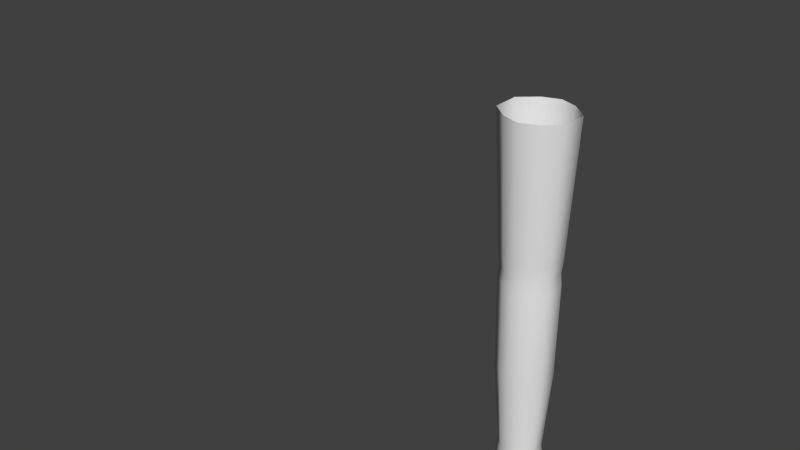 # Source: hand_rig.blend  (saved by Blender 2.62.0; exported with 4.5.12 LTS)
import bpy
from mathutils import Matrix  # noqa: F401  (used for matrix-valued properties, if any)

bpy.ops.wm.read_factory_settings(use_empty=True)
scene = bpy.context.scene
scene.name = 'Scene'

# ---- collections
col_collection_1 = bpy.data.collections.new('Collection 1'); scene.collection.children.link(col_collection_1)

# ---- materials (node trees are filled in below, after node groups)
mat_material = bpy.data.materials.new('Material')
mat_material.alpha_threshold = 0.0
mat_material.use_transparent_shadow = False
mat_material.roughness = 0.5
mat_material.line_color = (0.0, 0.0, 0.0, 1.0)

# ---- material node trees

# ---- world
world_world = bpy.data.worlds.new('World'); scene.world = world_world
world_world.color = (0.05088, 0.05088, 0.05088)
world_world.use_sun_shadow = False
world_world.sun_shadow_jitter_overblur = 0.0
world_world.cycles.sampling_method = 'MANUAL'
world_world.cycles.sample_map_resolution = 256

# ---- meshes
me_cube = bpy.data.meshes.new('Cube')
me_cube.from_pydata([(5.839, 0.2195, -13.74), (5.839, -0.1606, -13.74), (3.628, -0.1559, -14.26), (3.628, 0.1928, -14.26), (5.59, 0.2648, -11.8), (5.59, -0.2764, -11.8), (4.026, -0.1987, -11.8), (4.026, 0.3129, -11.8), (4.901, -0.2369, -14.47), (4.882, 0.2533, -14.35), (4.808, -0.4812, -11.8), (4.808, 0.5575, -11.8), (5.77, -0.2381, -12.94), (5.77, 0.2481, -12.94), (3.576, -0.1956, -13.19), (3.576, 0.1043, -13.19), (4.807, -0.2749, -13.01), (4.809, 0.4814, -13.06), (5.463, -0.2369, -14.23), (4.256, -0.2369, -14.47), (5.412, 0.2533, -14.11), (4.261, 0.2533, -14.35), (5.199, -0.4812, -11.8), (4.417, -0.4812, -11.8), (5.199, 0.5575, -11.8), (4.417, 0.5575, -11.8), (5.794, -0.2163, -13.29), (5.673, -0.2498, -12.3), (5.794, 0.2262, -13.29), (5.673, 0.2598, -12.3), (3.708, -0.1838, -13.73), (3.204, -0.3439, -12.66), (3.708, 0.2382, -13.73), (3.204, 0.1333, -12.66), (4.802, -0.4023, -12.48), (5.277, -0.3301, -12.88), (4.823, -0.2577, -13.83), (4.247, -0.3301, -13.28), (4.823, 0.4021, -13.83), (5.286, 0.4489, -12.99), (4.802, 0.5609, -12.48), (4.161, 0.4489, -13.16), (5.253, -0.4023, -12.39), (5.327, -0.2577, -13.63), (4.107, -0.5127, -12.53), (4.256, -0.2577, -13.88), (5.327, 0.4021, -13.63), (5.253, 0.5117, -12.39), (4.256, 0.4021, -13.88), (3.939, 0.5112, -12.48), (4.52, 0.5415, -11.4), (5.209, 0.5415, -11.4), (4.52, -0.4616, -11.4), (5.209, -0.4616, -11.4), (4.864, 0.6305, -11.4), (4.864, -0.4851, -11.4), (4.175, 0.2755, -11.4), (4.175, -0.2755, -11.4), (5.553, -0.2755, -11.4), (5.553, 0.2755, -11.4), (5.513, 0.2594, -11.08), (5.513, -0.2594, -11.08), (4.216, -0.2594, -11.08), (4.216, 0.2594, -11.08), (4.864, -0.5055, -11.08), (4.864, 0.6301, -11.08), (5.188, -0.4455, -11.08), (4.54, -0.4455, -11.08), (5.188, 0.5701, -11.08), (4.54, 0.5701, -11.08), (4.442, 0.6842, -8.37), (5.287, 0.6842, -8.37), (4.442, -0.7079, -8.37), (5.287, -0.7079, -8.37), (4.864, 0.8327, -8.37), (4.864, -0.8564, -8.37), (4.019, 0.3384, -8.37), (4.019, -0.3377, -8.37), (5.709, -0.3377, -8.37), (5.709, 0.3384, -8.37), (5.529, 0.1782, -14.25), (5.529, -0.1603, -14.25), (5.899, -0.1603, -13.83), (5.899, 0.1782, -13.83), (6.106, 0.1755, -14.28), (6.106, -0.1569, -14.22), (5.766, -0.2067, -14.47), (5.766, 0.1256, -14.54), (5.812, 0.1139, -14.6), (5.812, -0.2184, -14.53), (6.153, -0.1686, -14.28), (6.153, 0.1638, -14.34), (6.391, 0.008492, -14.81), (6.391, -0.2255, -14.72), (6.082, -0.3004, -14.9), (6.082, -0.06636, -14.99), (6.117, -0.08672, -15.05), (6.117, -0.3207, -14.95), (6.426, -0.2459, -14.77), (6.426, -0.01187, -14.86), (6.62, -0.1567, -15.17), (6.62, -0.3592, -15.09), (6.331, -0.4293, -15.26), (6.331, -0.2268, -15.35), (6.429, -0.2985, -15.38), (6.429, -0.4086, -15.34), (6.627, -0.3607, -15.22), (6.627, -0.2505, -15.26), (6.562, -0.354, -15.35), (5.429, 0.1429, -14.32), (5.429, -0.1714, -14.32), (4.936, 0.1429, -14.49), (4.936, -0.1714, -14.49), (5.105, -0.2296, -15.19), (5.105, 0.02758, -15.26), (5.573, -0.1961, -15.06), (5.573, 0.06106, -15.13), (5.592, 0.03627, -15.23), (5.592, -0.2209, -15.16), (5.131, 0.002788, -15.35), (5.131, -0.2544, -15.28), (5.269, -0.4594, -15.78), (5.269, -0.2564, -15.87), (5.7, -0.4183, -15.69), (5.7, -0.2154, -15.78), (5.721, -0.2564, -15.87), (5.721, -0.4594, -15.78), (5.295, -0.3, -15.97), (5.295, -0.503, -15.88), (5.391, -0.644, -16.2), (5.391, -0.4411, -16.29), (5.788, -0.6059, -16.11), (5.788, -0.4029, -16.2), (5.796, -0.5054, -16.29), (5.785, -0.6484, -16.23), (5.456, -0.5401, -16.37), (5.468, -0.6809, -16.3), (5.66, -0.5954, -16.4), (4.318, 0.1903, -14.53), (4.318, -0.1857, -14.53), (4.86, 0.1903, -14.51), (4.86, -0.1857, -14.51), (4.878, -0.2285, -15.33), (4.878, 0.07854, -15.38), (4.379, -0.231, -15.35), (4.379, 0.07601, -15.4), (4.381, 0.06135, -15.49), (4.381, -0.2457, -15.44), (4.881, 0.06388, -15.47), (4.881, -0.2432, -15.42), (4.894, -0.4192, -16.07), (4.894, -0.1724, -16.17), (4.431, -0.4339, -16.1), (4.431, -0.1872, -16.2), (4.438, -0.2198, -16.28), (4.438, -0.4666, -16.18), (4.901, -0.2051, -16.25), (4.901, -0.4519, -16.15), (4.917, -0.5678, -16.55), (4.917, -0.4087, -16.62), (4.52, -0.5781, -16.58), (4.52, -0.419, -16.64), (4.572, -0.5072, -16.72), (4.572, -0.6068, -16.68), (4.903, -0.5016, -16.7), (4.903, -0.6012, -16.66), (4.747, -0.5693, -16.78), (4.155, 0.183, -14.53), (4.155, -0.124, -14.53), (3.601, 0.183, -14.34), (3.601, -0.124, -14.34), (3.428, -0.1715, -14.83), (3.428, 0.1328, -14.87), (3.893, -0.192, -14.98), (3.893, 0.1123, -15.02), (3.862, 0.09976, -15.12), (3.862, -0.2045, -15.08), (3.396, 0.1202, -14.96), (3.396, -0.184, -14.92), (3.266, -0.2776, -15.49), (3.266, -0.003724, -15.58), (3.669, -0.3083, -15.58), (3.669, -0.03438, -15.67), (3.654, -0.05444, -15.74), (3.654, -0.3283, -15.65), (3.25, -0.02378, -15.64), (3.25, -0.2977, -15.55), (3.191, -0.4262, -15.9), (3.191, -0.1902, -15.98), (3.56, -0.4535, -15.99), (3.56, -0.2175, -16.06), (3.484, -0.255, -16.12), (3.484, -0.4578, -16.06), (3.214, -0.234, -16.06), (3.214, -0.4368, -15.99), (3.331, -0.3832, -16.16), (3.094, 0.1209, -12.76), (3.094, -0.3492, -12.76), (3.469, 0.08757, -13.18), (3.411, -0.2165, -13.11), (3.224, -0.3216, -13.24), (3.281, -0.07561, -13.34), (2.913, -0.3202, -12.95), (2.913, 0.05796, -13.01), (2.69, 0.004664, -13.34), (2.69, -0.362, -13.23), (3.058, -0.1674, -13.65), (3.0, -0.4061, -13.52), (2.933, -0.4269, -13.59), (2.991, -0.1882, -13.71), (2.623, -0.3827, -13.29), (2.623, -0.01608, -13.41), (2.351, -0.1424, -13.69), (2.351, -0.4361, -13.6), (2.742, -0.2514, -13.93), (2.684, -0.4759, -13.81), (2.487, -0.475, -13.91), (2.545, -0.2849, -14.02), (2.257, -0.4149, -13.74), (2.257, -0.2418, -13.8), (2.281, -0.3115, -13.93), (4.552, -0.2369, -14.21), (4.551, 0.3581, -14.22), (4.589, 0.2383, -14.52), (4.589, -0.2284, -14.52), (4.628, -0.2719, -15.33), (4.628, 0.1246, -15.4), (4.631, 0.1099, -15.49), (4.631, -0.2865, -15.42), (4.663, -0.466, -16.07), (4.663, -0.1354, -16.2), (4.67, -0.1681, -16.28), (4.67, -0.4987, -16.15), (4.719, -0.6124, -16.55), (4.719, -0.3695, -16.65), (4.738, -0.46, -16.73), (4.738, -0.604, -16.67), (5.124, -0.2369, -14.15), (5.126, 0.3581, -14.15), (5.183, 0.2317, -14.4), (5.183, -0.2218, -14.4), (5.339, -0.2615, -15.11), (5.339, 0.13, -15.22), (5.361, 0.1053, -15.31), (5.361, -0.2862, -15.2), (5.484, -0.4849, -15.71), (5.484, -0.1547, -15.86), (5.508, -0.1971, -15.96), (5.508, -0.5272, -15.81), (5.59, -0.671, -16.13), (5.59, -0.3408, -16.28), (5.626, -0.4416, -16.36), (5.626, -0.6646, -16.26), (3.943, -0.2369, -14.17), (3.938, 0.3566, -14.17), (3.878, 0.2476, -14.43), (3.878, -0.2377, -14.43), (3.66, -0.2692, -14.89), (3.66, 0.1922, -14.96), (3.629, 0.1797, -15.05), (3.629, -0.2818, -14.99), (3.467, -0.382, -15.51), (3.467, 0.04787, -15.65), (3.452, 0.02781, -15.71), (3.452, -0.402, -15.57), (3.375, -0.4399, -15.95), (3.375, -0.2039, -16.02), (3.349, -0.2279, -16.1), (3.349, -0.4639, -16.02), (5.585, -0.2151, -13.84), (5.586, 0.3566, -13.83), (5.714, 0.2019, -14.04), (5.714, -0.1919, -14.04), (5.936, -0.2128, -14.34), (5.936, 0.1737, -14.42), (5.983, 0.162, -14.48), (5.983, -0.2245, -14.4), (6.236, -0.2922, -14.8), (6.236, -0.007036, -14.91), (6.272, -0.0274, -14.96), (6.272, -0.3126, -14.85), (6.475, -0.4235, -15.17), (6.475, -0.1699, -15.27), (6.528, -0.2745, -15.32), (6.528, -0.3847, -15.28), (3.346, -0.3662, -12.92), (3.346, 0.29, -12.92), (3.292, 0.2412, -12.98), (3.256, -0.3662, -12.95), (3.072, -0.3883, -13.09), (3.072, 0.1119, -13.17), (2.849, 0.03732, -13.5), (2.849, -0.4476, -13.35), (2.782, -0.4683, -13.42), (2.782, 0.01658, -13.57), (2.521, -0.09575, -13.82), (2.521, -0.5128, -13.69), (2.376, -0.4893, -13.81), (2.376, -0.1844, -13.91), (4.026, 0.05706, -11.8), (3.154, -0.1053, -12.61), (3.044, -0.1141, -12.71), (2.863, -0.123, -12.93), (2.64, -0.164, -13.23), (2.573, -0.1848, -13.3), (2.301, -0.2746, -13.6), (2.207, -0.3137, -13.72), (5.747, 0.3538, -5.266), (5.747, -0.3525, -5.266), (3.981, -0.3525, -5.266), (3.981, 0.3538, -5.266), (4.864, -0.8943, -5.266), (4.864, 0.8702, -5.266), (5.306, -0.7391, -5.266), (4.423, -0.7391, -5.266), (5.306, 0.715, -5.266), (4.423, 0.715, -5.266), (4.439, 0.6877, -4.867), (5.289, 0.6877, -4.867), (4.439, -0.7115, -4.867), (5.289, -0.7115, -4.867), (4.864, 0.8371, -4.867), (4.864, -0.8608, -4.867), (4.015, 0.3401, -4.867), (4.015, -0.3394, -4.867), (5.714, -0.3394, -4.867), (5.714, 0.3401, -4.867), (5.759, 0.3588, -4.433), (5.759, -0.3573, -4.433), (3.969, -0.3573, -4.433), (3.969, 0.3588, -4.433), (4.864, -0.9068, -4.433), (4.864, 0.8825, -4.433), (5.312, -0.7494, -4.433), (4.417, -0.7494, -4.433), (5.312, 0.7251, -4.433), (4.417, 0.7251, -4.433), (4.309, 0.9004, -0.009363), (5.419, 0.9004, -0.009363), (4.309, -0.9271, -0.009363), (5.419, -0.9271, -0.009363), (4.864, 1.095, -0.009363), (4.864, -1.122, -0.009363), (3.755, 0.4464, -0.009363), (3.755, -0.4412, -0.009363), (5.974, -0.4412, -0.009363), (5.974, 0.4464, -0.009363)], [], [(0, 28, 26, 1), (28, 13, 12, 26), (13, 29, 27, 12), (29, 4, 5, 27), (27, 5, 22, 42), (12, 27, 42, 35), (42, 22, 10, 34), (35, 42, 34, 16), (26, 12, 35, 43), (43, 35, 16, 36), (34, 10, 23, 44), (16, 34, 44, 37), (44, 23, 6, 31), (36, 16, 37, 45), (45, 37, 14, 30), (2, 30, 32, 3), (30, 14, 15, 32), (13, 28, 46, 39), (39, 46, 38, 17), (29, 13, 39, 47), (4, 29, 47, 24), (47, 39, 17, 40), (24, 47, 40, 11), (17, 38, 48, 41), (41, 48, 32, 15), (40, 17, 41, 49), (11, 40, 49, 25), (25, 49, 33, 7), (25, 7, 56, 50), (11, 25, 50, 54), (4, 24, 51, 59), (24, 11, 54, 51), (6, 23, 52, 57), (23, 10, 55, 52), (22, 5, 58, 53), (10, 22, 53, 55), (5, 4, 59, 58), (58, 59, 60, 61), (56, 57, 62, 63), (55, 53, 66, 64), (53, 58, 61, 66), (52, 55, 64, 67), (57, 52, 67, 62), (51, 54, 65, 68), (59, 51, 68, 60), (54, 50, 69, 65), (50, 56, 63, 69), (69, 63, 76, 70), (65, 69, 70, 74), (60, 68, 71, 79), (68, 65, 74, 71), (62, 67, 72, 77), (67, 64, 75, 72), (66, 61, 78, 73), (64, 66, 73, 75), (63, 62, 77, 76), (61, 60, 79, 78), (18, 20, 80, 81), (0, 1, 82, 83), (83, 82, 85, 84), (81, 80, 87, 86), (86, 87, 88, 89), (84, 85, 90, 91), (91, 90, 93, 92), (89, 88, 95, 94), (94, 95, 96, 97), (92, 93, 98, 99), (99, 98, 101, 100), (97, 96, 103, 102), (102, 103, 104, 105), (100, 101, 106, 107), (107, 106, 108), (105, 104, 108), (20, 18, 110, 109), (8, 9, 111, 112), (112, 111, 114, 113), (109, 110, 115, 116), (116, 115, 118, 117), (113, 114, 119, 120), (120, 119, 122, 121), (117, 118, 123, 124), (124, 123, 126, 125), (121, 122, 127, 128), (128, 127, 130, 129), (125, 126, 131, 132), (132, 131, 134, 133), (129, 130, 135, 136), (136, 135, 137), (133, 134, 137), (19, 21, 138, 139), (9, 8, 141, 140), (140, 141, 142, 143), (139, 138, 145, 144), (144, 145, 146, 147), (143, 142, 149, 148), (148, 149, 150, 151), (147, 146, 153, 152), (152, 153, 154, 155), (151, 150, 157, 156), (156, 157, 158, 159), (155, 154, 161, 160), (160, 161, 162, 163), (159, 158, 165, 164), (164, 165, 166), (163, 162, 166), (21, 19, 168, 167), (2, 3, 169, 170), (170, 169, 172, 171), (167, 168, 173, 174), (174, 173, 176, 175), (171, 172, 177, 178), (178, 177, 180, 179), (175, 176, 181, 182), (182, 181, 184, 183), (179, 180, 185, 186), (186, 185, 188, 187), (183, 184, 189, 190), (190, 189, 192, 191), (187, 188, 193, 194), (194, 193, 195), (191, 192, 195), (15, 14, 199, 198), (198, 199, 200, 201), (201, 200, 207, 206), (206, 207, 208, 209), (209, 208, 215, 214), (214, 215, 216, 217), (217, 216, 220), (221, 36, 45), (19, 221, 45), (221, 8, 36), (222, 48, 38), (9, 222, 38), (222, 21, 48), (21, 222, 223, 138), (222, 9, 140, 223), (8, 221, 224, 141), (221, 19, 139, 224), (141, 224, 225, 142), (224, 139, 144, 225), (138, 223, 226, 145), (223, 140, 143, 226), (145, 226, 227, 146), (226, 143, 148, 227), (142, 225, 228, 149), (225, 144, 147, 228), (149, 228, 229, 150), (228, 147, 152, 229), (146, 227, 230, 153), (227, 148, 151, 230), (153, 230, 231, 154), (230, 151, 156, 231), (150, 229, 232, 157), (229, 152, 155, 232), (157, 232, 233, 158), (232, 155, 160, 233), (154, 231, 234, 161), (231, 156, 159, 234), (161, 234, 235, 162), (234, 159, 164, 235), (158, 233, 236, 165), (233, 160, 163, 236), (165, 236, 166), (236, 163, 166), (162, 235, 166), (235, 164, 166), (237, 43, 36), (8, 237, 36), (237, 18, 43), (238, 38, 46), (20, 238, 46), (238, 9, 38), (9, 238, 239, 111), (238, 20, 109, 239), (18, 237, 240, 110), (237, 8, 112, 240), (110, 240, 241, 115), (240, 112, 113, 241), (111, 239, 242, 114), (239, 109, 116, 242), (114, 242, 243, 119), (242, 116, 117, 243), (115, 241, 244, 118), (241, 113, 120, 244), (118, 244, 245, 123), (244, 120, 121, 245), (119, 243, 246, 122), (243, 117, 124, 246), (122, 246, 247, 127), (246, 124, 125, 247), (123, 245, 248, 126), (245, 121, 128, 248), (126, 248, 249, 131), (248, 128, 129, 249), (127, 247, 250, 130), (247, 125, 132, 250), (130, 250, 251, 135), (250, 132, 133, 251), (131, 249, 252, 134), (249, 129, 136, 252), (134, 252, 137), (252, 136, 137), (135, 251, 137), (251, 133, 137), (253, 45, 30), (2, 253, 30), (253, 19, 45), (254, 32, 48), (21, 254, 48), (254, 3, 32), (3, 254, 255, 169), (254, 21, 167, 255), (19, 253, 256, 168), (253, 2, 170, 256), (168, 256, 257, 173), (256, 170, 171, 257), (169, 255, 258, 172), (255, 167, 174, 258), (172, 258, 259, 177), (258, 174, 175, 259), (173, 257, 260, 176), (257, 171, 178, 260), (176, 260, 261, 181), (260, 178, 179, 261), (177, 259, 262, 180), (259, 175, 182, 262), (180, 262, 263, 185), (262, 182, 183, 263), (181, 261, 264, 184), (261, 179, 186, 264), (184, 264, 265, 189), (264, 186, 187, 265), (185, 263, 266, 188), (263, 183, 190, 266), (188, 266, 267, 193), (266, 190, 191, 267), (189, 265, 268, 192), (265, 187, 194, 268), (192, 268, 195), (268, 194, 195), (193, 267, 195), (267, 191, 195), (269, 26, 43), (18, 269, 43), (269, 1, 26), (270, 46, 28), (0, 270, 28), (270, 20, 46), (20, 270, 271, 80), (270, 0, 83, 271), (1, 269, 272, 82), (269, 18, 81, 272), (82, 272, 273, 85), (272, 81, 86, 273), (80, 271, 274, 87), (271, 83, 84, 274), (87, 274, 275, 88), (274, 84, 91, 275), (85, 273, 276, 90), (273, 86, 89, 276), (90, 276, 277, 93), (276, 89, 94, 277), (88, 275, 278, 95), (275, 91, 92, 278), (95, 278, 279, 96), (278, 92, 99, 279), (93, 277, 280, 98), (277, 94, 97, 280), (98, 280, 281, 101), (280, 97, 102, 281), (96, 279, 282, 103), (279, 99, 100, 282), (103, 282, 283, 104), (282, 100, 107, 283), (101, 281, 284, 106), (281, 102, 105, 284), (106, 284, 108), (284, 105, 108), (104, 283, 108), (283, 107, 108), (285, 37, 44), (31, 285, 44), (285, 14, 37), (286, 49, 41), (15, 286, 41), (286, 33, 49), (33, 286, 287, 196), (286, 15, 198, 287), (14, 285, 288, 199), (285, 31, 197, 288), (199, 288, 289, 200), (288, 197, 202, 289), (196, 287, 290, 203), (287, 198, 201, 290), (203, 290, 291, 204), (290, 201, 206, 291), (200, 289, 292, 207), (289, 202, 205, 292), (207, 292, 293, 208), (292, 205, 210, 293), (204, 291, 294, 211), (291, 206, 209, 294), (211, 294, 295, 212), (294, 209, 214, 295), (208, 293, 296, 215), (293, 210, 213, 296), (215, 296, 297, 216), (296, 213, 218, 297), (212, 295, 298, 219), (295, 214, 217, 298), (219, 298, 220), (298, 217, 220), (216, 297, 220), (297, 218, 220), (6, 299, 300, 31), (299, 7, 33, 300), (299, 57, 56), (7, 299, 56), (299, 6, 57), (31, 300, 301, 197), (300, 33, 196, 301), (197, 301, 302, 202), (301, 196, 203, 302), (202, 302, 303, 205), (302, 203, 204, 303), (205, 303, 304, 210), (303, 204, 211, 304), (210, 304, 305, 213), (304, 211, 212, 305), (213, 305, 306, 218), (305, 212, 219, 306), (218, 306, 220), (306, 219, 220), (78, 79, 307, 308), (76, 77, 309, 310), (75, 73, 313, 311), (73, 78, 308, 313), (72, 75, 311, 314), (77, 72, 314, 309), (71, 74, 312, 315), (79, 71, 315, 307), (74, 70, 316, 312), (70, 76, 310, 316), (316, 310, 323, 317), (312, 316, 317, 321), (307, 315, 318, 326), (315, 312, 321, 318), (309, 314, 319, 324), (314, 311, 322, 319), (313, 308, 325, 320), (311, 313, 320, 322), (310, 309, 324, 323), (308, 307, 326, 325), (325, 326, 327, 328), (323, 324, 329, 330), (322, 320, 333, 331), (320, 325, 328, 333), (319, 322, 331, 334), (324, 319, 334, 329), (318, 321, 332, 335), (326, 318, 335, 327), (321, 317, 336, 332), (317, 323, 330, 336), (336, 330, 343, 337), (332, 336, 337, 341), (327, 335, 338, 346), (335, 332, 341, 338), (329, 334, 339, 344), (334, 331, 342, 339), (333, 328, 345, 340), (331, 333, 340, 342), (330, 329, 344, 343), (328, 327, 346, 345)])
me_cube.polygons.foreach_set('use_smooth', [True] * 373)
_uv = me_cube.uv_layers.new(name='UVMap')
_uv.uv.foreach_set('vector', [0.3653, 0.619, 0.4614, 0.6463, 0.4344, 0.6704, 0.3604, 0.6349, 0.4614, 0.6463, 0.4881, 0.6571, 0.4651, 0.6913, 0.4344, 0.6704, 0.4881, 0.6571, 0.5148, 0.6704, 0.4962, 0.7047, 0.4651, 0.6913, 0.5148, 0.6704, 0.537, 0.6778, 0.5218, 0.7123, 0.4962, 0.7047, 0.4962, 0.7047, 0.5218, 0.7123, 0.5199, 0.7363, 0.4868, 0.7284, 0.4651, 0.6913, 0.4962, 0.7047, 0.4868, 0.7284, 0.4577, 0.7196, 0.4868, 0.7284, 0.5199, 0.7363, 0.5177, 0.7587, 0.4764, 0.7543, 0.4577, 0.7196, 0.4868, 0.7284, 0.4764, 0.7543, 0.4409, 0.7472, 0.4344, 0.6704, 0.4651, 0.6913, 0.4577, 0.7196, 0.4098, 0.6965, 0.4098, 0.6965, 0.4577, 0.7196, 0.4409, 0.7472, 0.3779, 0.7299, 0.4764, 0.7543, 0.5177, 0.7587, 0.5159, 0.7823, 0.4692, 0.7988, 0.4409, 0.7472, 0.4764, 0.7543, 0.4692, 0.7988, 0.416, 0.7839, 0.4692, 0.7988, 0.5159, 0.7823, 0.5172, 0.8121, 0.4164, 0.8711, 0.3779, 0.7299, 0.4409, 0.7472, 0.416, 0.7839, 0.3605, 0.7605, 0.3605, 0.7605, 0.416, 0.7839, 0.394, 0.8435, 0.3823, 0.8208, 0.3335, 0.8125, 0.3823, 0.8208, 0.351, 0.8386, 0.3226, 0.828, 0.3823, 0.8208, 0.394, 0.8435, 0.3669, 0.8534, 0.351, 0.8386, 0.4066, 0.4085, 0.3744, 0.4081, 0.3481, 0.3577, 0.4066, 0.358, 0.4066, 0.358, 0.3481, 0.3577, 0.3322, 0.3109, 0.4038, 0.3137, 0.465, 0.4044, 0.4066, 0.4085, 0.4066, 0.358, 0.4619, 0.359, 0.5105, 0.4032, 0.465, 0.4044, 0.4619, 0.359, 0.5161, 0.3591, 0.4619, 0.359, 0.4066, 0.358, 0.4038, 0.3137, 0.4572, 0.3169, 0.5161, 0.3591, 0.4619, 0.359, 0.4572, 0.3169, 0.5199, 0.323, 0.4038, 0.3137, 0.3322, 0.3109, 0.3299, 0.2592, 0.3978, 0.2524, 0.3978, 0.2524, 0.3299, 0.2592, 0.3537, 0.2005, 0.4093, 0.1883, 0.4572, 0.3169, 0.4038, 0.3137, 0.3978, 0.2524, 0.4628, 0.2375, 0.5199, 0.323, 0.4572, 0.3169, 0.4628, 0.2375, 0.5234, 0.2865, 0.5234, 0.2865, 0.4628, 0.2375, 0.4668, 0.1622, 0.5301, 0.2429, 0.5234, 0.2865, 0.5301, 0.2429, 0.5661, 0.26, 0.5601, 0.2996, 0.5199, 0.323, 0.5234, 0.2865, 0.5601, 0.2996, 0.5566, 0.3328, 0.5105, 0.4032, 0.5161, 0.3591, 0.5523, 0.3654, 0.5478, 0.401, 0.5161, 0.3591, 0.5199, 0.323, 0.5566, 0.3328, 0.5523, 0.3654, 0.5172, 0.8121, 0.5159, 0.7823, 0.5405, 0.7773, 0.5405, 0.8003, 0.5159, 0.7823, 0.5177, 0.7587, 0.5415, 0.7568, 0.5405, 0.7773, 0.5199, 0.7363, 0.5218, 0.7123, 0.5429, 0.7155, 0.5422, 0.7368, 0.5177, 0.7587, 0.5199, 0.7363, 0.5422, 0.7368, 0.5415, 0.7568, 0.5218, 0.7123, 0.537, 0.6778, 0.5552, 0.6858, 0.5429, 0.7155, 0.5429, 0.7155, 0.5552, 0.6858, 0.5714, 0.6892, 0.561, 0.7167, 0.5451, 0.8223, 0.5405, 0.8003, 0.5598, 0.7987, 0.5613, 0.8197, 0.5415, 0.7568, 0.5422, 0.7368, 0.5609, 0.7378, 0.5608, 0.7574, 0.5422, 0.7368, 0.5429, 0.7155, 0.561, 0.7167, 0.5609, 0.7378, 0.5405, 0.7773, 0.5415, 0.7568, 0.5608, 0.7574, 0.5601, 0.7772, 0.5405, 0.8003, 0.5405, 0.7773, 0.5601, 0.7772, 0.5598, 0.7987, 0.5523, 0.3654, 0.5566, 0.3328, 0.5867, 0.3365, 0.5825, 0.3671, 0.5478, 0.401, 0.5523, 0.3654, 0.5825, 0.3671, 0.5777, 0.3983, 0.5566, 0.3328, 0.5601, 0.2996, 0.5903, 0.3058, 0.5867, 0.3365, 0.5601, 0.2996, 0.5661, 0.26, 0.5948, 0.2659, 0.5903, 0.3058, 0.5903, 0.3058, 0.5948, 0.2659, 0.7317, 0.2877, 0.7318, 0.3202, 0.5867, 0.3365, 0.5903, 0.3058, 0.7318, 0.3202, 0.7317, 0.3468, 0.5777, 0.3983, 0.5825, 0.3671, 0.7312, 0.3733, 0.7302, 0.4058, 0.5825, 0.3671, 0.5867, 0.3365, 0.7317, 0.3468, 0.7312, 0.3733, 0.5598, 0.7987, 0.5601, 0.7772, 0.7339, 0.8072, 0.7303, 0.8293, 0.5601, 0.7772, 0.5608, 0.7574, 0.7366, 0.7893, 0.7339, 0.8072, 0.5609, 0.7378, 0.561, 0.7167, 0.7407, 0.7491, 0.7385, 0.7714, 0.5608, 0.7574, 0.5609, 0.7378, 0.7385, 0.7714, 0.7366, 0.7893, 0.5613, 0.8197, 0.5598, 0.7987, 0.7303, 0.8293, 0.725, 0.8566, 0.561, 0.7167, 0.5714, 0.6892, 0.7424, 0.7215, 0.7407, 0.7491, 0.3352, 0.6676, 0.3003, 0.6458, 0.3001, 0.6384, 0.3106, 0.6323, 0.3653, 0.619, 0.3604, 0.6349, 0.3309, 0.6145, 0.3415, 0.6043, 0.3415, 0.6043, 0.3309, 0.6145, 0.2987, 0.583, 0.3034, 0.5713, 0.3106, 0.6323, 0.3001, 0.6384, 0.2737, 0.6025, 0.2859, 0.5968, 0.2859, 0.5968, 0.2737, 0.6025, 0.2726, 0.6, 0.284, 0.5942, 0.3034, 0.5713, 0.2987, 0.583, 0.2961, 0.5815, 0.3011, 0.5704, 0.3011, 0.5704, 0.2961, 0.5815, 0.2588, 0.5475, 0.2646, 0.5379, 0.284, 0.5942, 0.2726, 0.6, 0.236, 0.5644, 0.2459, 0.5592, 0.2459, 0.5592, 0.236, 0.5644, 0.2347, 0.562, 0.2444, 0.5567, 0.2646, 0.5379, 0.2588, 0.5475, 0.2565, 0.5457, 0.2623, 0.5364, 0.2623, 0.5364, 0.2565, 0.5457, 0.2191, 0.5167, 0.2243, 0.5105, 0.2444, 0.5567, 0.2347, 0.562, 0.2054, 0.5282, 0.2109, 0.5241, 0.2109, 0.5241, 0.2054, 0.5282, 0.2043, 0.5201, 0.2094, 0.5205, 0.2243, 0.5105, 0.2191, 0.5167, 0.2154, 0.515, 0.2153, 0.5099, 0.2153, 0.5099, 0.2154, 0.515, 0.2094, 0.5145, 0.2094, 0.5205, 0.2043, 0.5201, 0.2094, 0.5145, 0.3003, 0.6458, 0.3352, 0.6676, 0.2851, 0.6568, 0.2866, 0.6462, 0.3094, 0.7068, 0.2657, 0.697, 0.2643, 0.6886, 0.2759, 0.6835, 0.2759, 0.6835, 0.2643, 0.6886, 0.1934, 0.6565, 0.2015, 0.6474, 0.2866, 0.6462, 0.2851, 0.6568, 0.2133, 0.628, 0.2161, 0.6164, 0.2161, 0.6164, 0.2133, 0.628, 0.2092, 0.6263, 0.2125, 0.6156, 0.2015, 0.6474, 0.1934, 0.6565, 0.1906, 0.6537, 0.1978, 0.6448, 0.1978, 0.6448, 0.1906, 0.6537, 0.139, 0.6283, 0.1456, 0.6197, 0.2125, 0.6156, 0.2092, 0.6263, 0.1558, 0.6008, 0.1589, 0.5908, 0.1589, 0.5908, 0.1558, 0.6008, 0.1514, 0.5991, 0.1544, 0.5894, 0.1456, 0.6197, 0.139, 0.6283, 0.1347, 0.6249, 0.1413, 0.6167, 0.1413, 0.6167, 0.1347, 0.6249, 0.0888, 0.5995, 0.09327, 0.5932, 0.1544, 0.5894, 0.1514, 0.5991, 0.1007, 0.5795, 0.1036, 0.5731, 0.1036, 0.5731, 0.1007, 0.5795, 0.09627, 0.5793, 0.09491, 0.5725, 0.09327, 0.5932, 0.0888, 0.5995, 0.0843, 0.5911, 0.09084, 0.589, 0.09084, 0.589, 0.0843, 0.5911, 0.08681, 0.5798, 0.09491, 0.5725, 0.09627, 0.5793, 0.08681, 0.5798, 0.2837, 0.7609, 0.2534, 0.7568, 0.2469, 0.7478, 0.251, 0.7334, 0.2657, 0.697, 0.3094, 0.7068, 0.2561, 0.7096, 0.255, 0.7009, 0.255, 0.7009, 0.2561, 0.7096, 0.1678, 0.6912, 0.168, 0.6779, 0.251, 0.7334, 0.2469, 0.7478, 0.1583, 0.7273, 0.1632, 0.715, 0.1632, 0.715, 0.1583, 0.7273, 0.1549, 0.726, 0.1594, 0.7138, 0.168, 0.6779, 0.1678, 0.6912, 0.1637, 0.691, 0.1643, 0.6777, 0.1643, 0.6777, 0.1637, 0.691, 0.09307, 0.6727, 0.09339, 0.6603, 0.1594, 0.7138, 0.1549, 0.726, 0.08311, 0.7052, 0.08809, 0.6942, 0.08809, 0.6942, 0.08311, 0.7052, 0.07955, 0.7036, 0.08447, 0.6928, 0.09339, 0.6603, 0.09307, 0.6727, 0.08913, 0.6723, 0.0893, 0.6601, 0.0893, 0.6601, 0.08913, 0.6723, 0.04074, 0.6588, 0.03894, 0.6511, 0.08447, 0.6928, 0.07955, 0.7036, 0.03302, 0.6805, 0.038, 0.6745, 0.038, 0.6745, 0.03302, 0.6805, 0.03059, 0.6744, 0.03471, 0.6716, 0.03894, 0.6511, 0.04074, 0.6588, 0.03658, 0.6598, 0.03402, 0.6556, 0.03402, 0.6556, 0.03658, 0.6598, 0.0305, 0.6646, 0.03471, 0.6716, 0.03059, 0.6744, 0.0305, 0.6646, 0.2534, 0.7568, 0.2837, 0.7609, 0.2525, 0.7783, 0.2441, 0.7654, 0.3335, 0.8125, 0.3226, 0.828, 0.2583, 0.8204, 0.2589, 0.8084, 0.2589, 0.8084, 0.2583, 0.8204, 0.1908, 0.8297, 0.1914, 0.8179, 0.2441, 0.7654, 0.2525, 0.7783, 0.1889, 0.7947, 0.1842, 0.7831, 0.1842, 0.7831, 0.1889, 0.7947, 0.1847, 0.7959, 0.1807, 0.7844, 0.1914, 0.8179, 0.1908, 0.8297, 0.1871, 0.8296, 0.1874, 0.8179, 0.1874, 0.8179, 0.1871, 0.8296, 0.129, 0.832, 0.1294, 0.8209, 0.1807, 0.7844, 0.1847, 0.7959, 0.1257, 0.8032, 0.1206, 0.7928, 0.1206, 0.7928, 0.1257, 0.8032, 0.1232, 0.8043, 0.1182, 0.794, 0.1294, 0.8209, 0.129, 0.832, 0.1264, 0.832, 0.1268, 0.821, 0.1268, 0.821, 0.1264, 0.832, 0.07427, 0.8303, 0.0788, 0.8198, 0.1182, 0.794, 0.1232, 0.8043, 0.0757, 0.8062, 0.06791, 0.798, 0.06791, 0.798, 0.0757, 0.8062, 0.07308, 0.8088, 0.06471, 0.803, 0.0788, 0.8198, 0.07427, 0.8303, 0.07028, 0.8271, 0.07542, 0.8189, 0.07542, 0.8189, 0.07028, 0.8271, 0.06626, 0.8153, 0.06471, 0.803, 0.07308, 0.8088, 0.06626, 0.8153, 0.3669, 0.8534, 0.394, 0.8435, 0.3752, 0.865, 0.3626, 0.8593, 0.3626, 0.8593, 0.3752, 0.865, 0.3646, 0.8805, 0.3505, 0.8707, 0.3505, 0.8707, 0.3646, 0.8805, 0.311, 0.9085, 0.2979, 0.8979, 0.2979, 0.8979, 0.311, 0.9085, 0.3072, 0.913, 0.2942, 0.9027, 0.2942, 0.9027, 0.3072, 0.913, 0.2771, 0.9407, 0.2643, 0.9341, 0.2643, 0.9341, 0.2771, 0.9407, 0.2729, 0.9505, 0.2609, 0.947, 0.2609, 0.947, 0.2729, 0.9505, 0.2671, 0.9636, 0.3036, 0.741, 0.3779, 0.7299, 0.3605, 0.7605, 0.2837, 0.7609, 0.3036, 0.741, 0.3605, 0.7605, 0.3036, 0.741, 0.3094, 0.7068, 0.3779, 0.7299, 0.2984, 0.2848, 0.3299, 0.2592, 0.3322, 0.3109, 0.2708, 0.3213, 0.2984, 0.2848, 0.3322, 0.3109, 0.2984, 0.2848, 0.2731, 0.2535, 0.3299, 0.2592, 0.2731, 0.2535, 0.2984, 0.2848, 0.269, 0.2872, 0.2656, 0.2608, 0.2984, 0.2848, 0.2708, 0.3213, 0.2648, 0.3154, 0.269, 0.2872, 0.3094, 0.7068, 0.3036, 0.741, 0.2528, 0.7216, 0.2561, 0.7096, 0.3036, 0.741, 0.2837, 0.7609, 0.251, 0.7334, 0.2528, 0.7216, 0.2561, 0.7096, 0.2528, 0.7216, 0.1663, 0.7032, 0.1678, 0.6912, 0.2528, 0.7216, 0.251, 0.7334, 0.1632, 0.715, 0.1663, 0.7032, 0.2656, 0.2608, 0.269, 0.2872, 0.1925, 0.2844, 0.1925, 0.2599, 0.269, 0.2872, 0.2648, 0.3154, 0.1921, 0.309, 0.1925, 0.2844, 0.1925, 0.2599, 0.1925, 0.2844, 0.1839, 0.2843, 0.1838, 0.2598, 0.1925, 0.2844, 0.1921, 0.309, 0.1833, 0.3088, 0.1839, 0.2843, 0.1678, 0.6912, 0.1663, 0.7032, 0.1621, 0.7024, 0.1637, 0.691, 0.1663, 0.7032, 0.1632, 0.715, 0.1594, 0.7138, 0.1621, 0.7024, 0.1637, 0.691, 0.1621, 0.7024, 0.09122, 0.6837, 0.09307, 0.6727, 0.1621, 0.7024, 0.1594, 0.7138, 0.08809, 0.6942, 0.09122, 0.6837, 0.1838, 0.2598, 0.1839, 0.2843, 0.1091, 0.2831, 0.1086, 0.2607, 0.1839, 0.2843, 0.1833, 0.3088, 0.1094, 0.3056, 0.1091, 0.2831, 0.1086, 0.2607, 0.1091, 0.2831, 0.1009, 0.2832, 0.1004, 0.2609, 0.1091, 0.2831, 0.1094, 0.3056, 0.1011, 0.3057, 0.1009, 0.2832, 0.09307, 0.6727, 0.09122, 0.6837, 0.08729, 0.6828, 0.08913, 0.6723, 0.09122, 0.6837, 0.08809, 0.6942, 0.08447, 0.6928, 0.08729, 0.6828, 0.08913, 0.6723, 0.08729, 0.6828, 0.04, 0.6668, 0.04074, 0.6588, 0.08729, 0.6828, 0.08447, 0.6928, 0.038, 0.6745, 0.04, 0.6668, 0.1004, 0.2609, 0.1009, 0.2832, 0.04995, 0.287, 0.04852, 0.268, 0.1009, 0.2832, 0.1011, 0.3057, 0.04831, 0.306, 0.04995, 0.287, 0.04852, 0.268, 0.04995, 0.287, 0.03897, 0.2881, 0.03619, 0.2705, 0.04995, 0.287, 0.04831, 0.306, 0.03645, 0.3053, 0.03897, 0.2881, 0.04074, 0.6588, 0.04, 0.6668, 0.03512, 0.6655, 0.03658, 0.6598, 0.04, 0.6668, 0.038, 0.6745, 0.03471, 0.6716, 0.03512, 0.6655, 0.03658, 0.6598, 0.03512, 0.6655, 0.0305, 0.6646, 0.03512, 0.6655, 0.03471, 0.6716, 0.0305, 0.6646, 0.03619, 0.2705, 0.03897, 0.2881, 0.02781, 0.2884, 0.03897, 0.2881, 0.03645, 0.3053, 0.02781, 0.2884, 0.3394, 0.6921, 0.4098, 0.6965, 0.3779, 0.7299, 0.3094, 0.7068, 0.3394, 0.6921, 0.3779, 0.7299, 0.3394, 0.6921, 0.3352, 0.6676, 0.4098, 0.6965, 0.3026, 0.3371, 0.3322, 0.3109, 0.3481, 0.3577, 0.2931, 0.3705, 0.3026, 0.3371, 0.3481, 0.3577, 0.3026, 0.3371, 0.2708, 0.3213, 0.3322, 0.3109, 0.2708, 0.3213, 0.3026, 0.3371, 0.2767, 0.342, 0.2641, 0.3256, 0.3026, 0.3371, 0.2931, 0.3705, 0.2807, 0.37, 0.2767, 0.342, 0.3352, 0.6676, 0.3394, 0.6921, 0.2812, 0.6681, 0.2851, 0.6568, 0.3394, 0.6921, 0.3094, 0.7068, 0.2759, 0.6835, 0.2812, 0.6681, 0.2851, 0.6568, 0.2812, 0.6681, 0.208, 0.6382, 0.2133, 0.628, 0.2812, 0.6681, 0.2759, 0.6835, 0.2015, 0.6474, 0.208, 0.6382, 0.2641, 0.3256, 0.2767, 0.342, 0.2088, 0.3534, 0.2051, 0.3307, 0.2767, 0.342, 0.2807, 0.37, 0.2125, 0.3759, 0.2088, 0.3534, 0.2051, 0.3307, 0.2088, 0.3534, 0.2003, 0.3545, 0.1963, 0.3322, 0.2088, 0.3534, 0.2125, 0.3759, 0.2038, 0.3767, 0.2003, 0.3545, 0.2133, 0.628, 0.208, 0.6382, 0.2041, 0.636, 0.2092, 0.6263, 0.208, 0.6382, 0.2015, 0.6474, 0.1978, 0.6448, 0.2041, 0.636, 0.2092, 0.6263, 0.2041, 0.636, 0.1513, 0.6105, 0.1558, 0.6008, 0.2041, 0.636, 0.1978, 0.6448, 0.1456, 0.6197, 0.1513, 0.6105, 0.1963, 0.3322, 0.2003, 0.3545, 0.1428, 0.3615, 0.1387, 0.3417, 0.2003, 0.3545, 0.2038, 0.3767, 0.1467, 0.3815, 0.1428, 0.3615, 0.1387, 0.3417, 0.1428, 0.3615, 0.134, 0.3632, 0.1295, 0.3437, 0.1428, 0.3615, 0.1467, 0.3815, 0.138, 0.3829, 0.134, 0.3632, 0.1558, 0.6008, 0.1513, 0.6105, 0.1469, 0.6082, 0.1514, 0.5991, 0.1513, 0.6105, 0.1456, 0.6197, 0.1413, 0.6167, 0.1469, 0.6082, 0.1514, 0.5991, 0.1469, 0.6082, 0.09755, 0.5866, 0.1007, 0.5795, 0.1469, 0.6082, 0.1413, 0.6167, 0.09327, 0.5932, 0.09755, 0.5866, 0.1295, 0.3437, 0.134, 0.3632, 0.09853, 0.3693, 0.09227, 0.3509, 0.134, 0.3632, 0.138, 0.3829, 0.09992, 0.3886, 0.09853, 0.3693, 0.09227, 0.3509, 0.09853, 0.3693, 0.08792, 0.3721, 0.08021, 0.3569, 0.09853, 0.3693, 0.09992, 0.3886, 0.08711, 0.3892, 0.08792, 0.3721, 0.1007, 0.5795, 0.09755, 0.5866, 0.09319, 0.5839, 0.09627, 0.5793, 0.09755, 0.5866, 0.09327, 0.5932, 0.09084, 0.589, 0.09319, 0.5839, 0.09627, 0.5793, 0.09319, 0.5839, 0.08681, 0.5798, 0.09319, 0.5839, 0.09084, 0.589, 0.08681, 0.5798, 0.08021, 0.3569, 0.08792, 0.3721, 0.07444, 0.3758, 0.08792, 0.3721, 0.08711, 0.3892, 0.07444, 0.3758, 0.3492, 0.7896, 0.3605, 0.7605, 0.3823, 0.8208, 0.3335, 0.8125, 0.3492, 0.7896, 0.3823, 0.8208, 0.3492, 0.7896, 0.2837, 0.7609, 0.3605, 0.7605, 0.3133, 0.2332, 0.3537, 0.2005, 0.3299, 0.2592, 0.2731, 0.2535, 0.3133, 0.2332, 0.3299, 0.2592, 0.3133, 0.2332, 0.3062, 0.1925, 0.3537, 0.2005, 0.3062, 0.1925, 0.3133, 0.2332, 0.2843, 0.2201, 0.2989, 0.1898, 0.3133, 0.2332, 0.2731, 0.2535, 0.2732, 0.2451, 0.2843, 0.2201, 0.2837, 0.7609, 0.3492, 0.7896, 0.2556, 0.7924, 0.2525, 0.7783, 0.3492, 0.7896, 0.3335, 0.8125, 0.2589, 0.8084, 0.2556, 0.7924, 0.2525, 0.7783, 0.2556, 0.7924, 0.1911, 0.8065, 0.1889, 0.7947, 0.2556, 0.7924, 0.2589, 0.8084, 0.1914, 0.8179, 0.1911, 0.8065, 0.2989, 0.1898, 0.2843, 0.2201, 0.2275, 0.1882, 0.2366, 0.1644, 0.2843, 0.2201, 0.2732, 0.2451, 0.2183, 0.2118, 0.2275, 0.1882, 0.2366, 0.1644, 0.2275, 0.1882, 0.2184, 0.1847, 0.2273, 0.1609, 0.2275, 0.1882, 0.2183, 0.2118, 0.2091, 0.2082, 0.2184, 0.1847, 0.1889, 0.7947, 0.1911, 0.8065, 0.1867, 0.807, 0.1847, 0.7959, 0.1911, 0.8065, 0.1914, 0.8179, 0.1874, 0.8179, 0.1867, 0.807, 0.1847, 0.7959, 0.1867, 0.807, 0.1284, 0.812, 0.1257, 0.8032, 0.1867, 0.807, 0.1874, 0.8179, 0.1294, 0.8209, 0.1284, 0.812, 0.2273, 0.1609, 0.2184, 0.1847, 0.1593, 0.1627, 0.1654, 0.1418, 0.2184, 0.1847, 0.2091, 0.2082, 0.1526, 0.1835, 0.1593, 0.1627, 0.1654, 0.1418, 0.1593, 0.1627, 0.153, 0.1608, 0.1588, 0.14, 0.1593, 0.1627, 0.1526, 0.1835, 0.146, 0.1814, 0.153, 0.1608, 0.1257, 0.8032, 0.1284, 0.812, 0.1258, 0.8124, 0.1232, 0.8043, 0.1284, 0.812, 0.1294, 0.8209, 0.1268, 0.821, 0.1258, 0.8124, 0.1232, 0.8043, 0.1258, 0.8124, 0.0774, 0.8129, 0.0757, 0.8062, 0.1258, 0.8124, 0.1268, 0.821, 0.0788, 0.8198, 0.0774, 0.8129, 0.1588, 0.14, 0.153, 0.1608, 0.1151, 0.1513, 0.1219, 0.1295, 0.153, 0.1608, 0.146, 0.1814, 0.1092, 0.1696, 0.1151, 0.1513, 0.1219, 0.1295, 0.1151, 0.1513, 0.1002, 0.1461, 0.1049, 0.1292, 0.1151, 0.1513, 0.1092, 0.1696, 0.09651, 0.1637, 0.1002, 0.1461, 0.0757, 0.8062, 0.0774, 0.8129, 0.07423, 0.8139, 0.07308, 0.8088, 0.0774, 0.8129, 0.0788, 0.8198, 0.07542, 0.8189, 0.07423, 0.8139, 0.07308, 0.8088, 0.07423, 0.8139, 0.06626, 0.8153, 0.07423, 0.8139, 0.07542, 0.8189, 0.06626, 0.8153, 0.1049, 0.1292, 0.1002, 0.1461, 0.09241, 0.1438, 0.1002, 0.1461, 0.09651, 0.1637, 0.09241, 0.1438, 0.3538, 0.6489, 0.4344, 0.6704, 0.4098, 0.6965, 0.3352, 0.6676, 0.3538, 0.6489, 0.4098, 0.6965, 0.3538, 0.6489, 0.3604, 0.6349, 0.4344, 0.6704, 0.3285, 0.3798, 0.3481, 0.3577, 0.3744, 0.4081, 0.3333, 0.4083, 0.3285, 0.3798, 0.3744, 0.4081, 0.3285, 0.3798, 0.2931, 0.3705, 0.3481, 0.3577, 0.2931, 0.3705, 0.3285, 0.3798, 0.3066, 0.3928, 0.2881, 0.3749, 0.3285, 0.3798, 0.3333, 0.4083, 0.3245, 0.4138, 0.3066, 0.3928, 0.3604, 0.6349, 0.3538, 0.6489, 0.3237, 0.6231, 0.3309, 0.6145, 0.3538, 0.6489, 0.3352, 0.6676, 0.3106, 0.6323, 0.3237, 0.6231, 0.3309, 0.6145, 0.3237, 0.6231, 0.2932, 0.5904, 0.2987, 0.583, 0.3237, 0.6231, 0.3106, 0.6323, 0.2859, 0.5968, 0.2932, 0.5904, 0.2881, 0.3749, 0.3066, 0.3928, 0.2711, 0.411, 0.2601, 0.3947, 0.3066, 0.3928, 0.3245, 0.4138, 0.2819, 0.4272, 0.2711, 0.411, 0.2601, 0.3947, 0.2711, 0.411, 0.2653, 0.4148, 0.2543, 0.3987, 0.2711, 0.411, 0.2819, 0.4272, 0.2761, 0.431, 0.2653, 0.4148, 0.2987, 0.583, 0.2932, 0.5904, 0.2907, 0.5882, 0.2961, 0.5815, 0.2932, 0.5904, 0.2859, 0.5968, 0.284, 0.5942, 0.2907, 0.5882, 0.2961, 0.5815, 0.2907, 0.5882, 0.2527, 0.5538, 0.2588, 0.5475, 0.2907, 0.5882, 0.284, 0.5942, 0.2459, 0.5592, 0.2527, 0.5538, 0.2543, 0.3987, 0.2653, 0.4148, 0.222, 0.4355, 0.2135, 0.4209, 0.2653, 0.4148, 0.2761, 0.431, 0.2303, 0.4501, 0.222, 0.4355, 0.2135, 0.4209, 0.222, 0.4355, 0.2169, 0.4384, 0.2084, 0.4239, 0.222, 0.4355, 0.2303, 0.4501, 0.2252, 0.453, 0.2169, 0.4384, 0.2588, 0.5475, 0.2527, 0.5538, 0.2508, 0.5517, 0.2565, 0.5457, 0.2527, 0.5538, 0.2459, 0.5592, 0.2444, 0.5567, 0.2508, 0.5517, 0.2565, 0.5457, 0.2508, 0.5517, 0.2152, 0.5206, 0.2191, 0.5167, 0.2508, 0.5517, 0.2444, 0.5567, 0.2109, 0.5241, 0.2152, 0.5206, 0.2084, 0.4239, 0.2169, 0.4384, 0.1884, 0.4525, 0.1801, 0.4395, 0.2169, 0.4384, 0.2252, 0.453, 0.1957, 0.4663, 0.1884, 0.4525, 0.1801, 0.4395, 0.1884, 0.4525, 0.1785, 0.458, 0.1732, 0.4487, 0.1884, 0.4525, 0.1957, 0.4663, 0.1839, 0.4672, 0.1785, 0.458, 0.2191, 0.5167, 0.2152, 0.5206, 0.2121, 0.5174, 0.2154, 0.515, 0.2152, 0.5206, 0.2109, 0.5241, 0.2094, 0.5205, 0.2121, 0.5174, 0.2154, 0.515, 0.2121, 0.5174, 0.2094, 0.5145, 0.2121, 0.5174, 0.2094, 0.5205, 0.2094, 0.5145, 0.1732, 0.4487, 0.1785, 0.458, 0.1714, 0.4621, 0.1785, 0.458, 0.1839, 0.4672, 0.1714, 0.4621, 0.3976, 0.8644, 0.416, 0.7839, 0.4692, 0.7988, 0.4164, 0.8711, 0.3976, 0.8644, 0.4692, 0.7988, 0.3976, 0.8644, 0.394, 0.8435, 0.416, 0.7839, 0.4437, 0.1769, 0.4628, 0.2375, 0.3978, 0.2524, 0.4093, 0.1883, 0.4437, 0.1769, 0.3978, 0.2524, 0.4437, 0.1769, 0.4668, 0.1622, 0.4628, 0.2375, 0.4668, 0.1622, 0.4437, 0.1769, 0.4391, 0.1707, 0.4587, 0.1535, 0.4437, 0.1769, 0.4093, 0.1883, 0.4104, 0.174, 0.4391, 0.1707, 0.394, 0.8435, 0.3976, 0.8644, 0.3954, 0.8717, 0.3752, 0.865, 0.3976, 0.8644, 0.4164, 0.8711, 0.4084, 0.8782, 0.3954, 0.8717, 0.3752, 0.865, 0.3954, 0.8717, 0.3755, 0.8917, 0.3646, 0.8805, 0.3954, 0.8717, 0.4084, 0.8782, 0.3847, 0.9037, 0.3755, 0.8917, 0.4587, 0.1535, 0.4391, 0.1707, 0.4253, 0.1472, 0.4409, 0.1351, 0.4391, 0.1707, 0.4104, 0.174, 0.401, 0.1602, 0.4253, 0.1472, 0.4409, 0.1351, 0.4253, 0.1472, 0.3834, 0.1085, 0.3984, 0.09835, 0.4253, 0.1472, 0.401, 0.1602, 0.3614, 0.1219, 0.3834, 0.1085, 0.3646, 0.8805, 0.3755, 0.8917, 0.3215, 0.918, 0.311, 0.9085, 0.3755, 0.8917, 0.3847, 0.9037, 0.3304, 0.9291, 0.3215, 0.918, 0.311, 0.9085, 0.3215, 0.918, 0.3171, 0.9221, 0.3072, 0.913, 0.3215, 0.918, 0.3304, 0.9291, 0.3252, 0.9326, 0.3171, 0.9221, 0.3984, 0.09835, 0.3834, 0.1085, 0.3793, 0.1022, 0.3939, 0.09209, 0.3834, 0.1085, 0.3614, 0.1219, 0.3574, 0.1151, 0.3793, 0.1022, 0.3939, 0.09209, 0.3793, 0.1022, 0.3514, 0.06028, 0.3623, 0.0491, 0.3793, 0.1022, 0.3574, 0.1151, 0.3322, 0.07216, 0.3514, 0.06028, 0.3072, 0.913, 0.3171, 0.9221, 0.2834, 0.9491, 0.2771, 0.9407, 0.3171, 0.9221, 0.3252, 0.9326, 0.2873, 0.9589, 0.2834, 0.9491, 0.2771, 0.9407, 0.2834, 0.9491, 0.2772, 0.9557, 0.2729, 0.9505, 0.2834, 0.9491, 0.2873, 0.9589, 0.2794, 0.9628, 0.2772, 0.9557, 0.3623, 0.0491, 0.3514, 0.06028, 0.3469, 0.04754, 0.3551, 0.03876, 0.3514, 0.06028, 0.3322, 0.07216, 0.3312, 0.05434, 0.3469, 0.04754, 0.3551, 0.03876, 0.3469, 0.04754, 0.3435, 0.0358, 0.3469, 0.04754, 0.3312, 0.05434, 0.3435, 0.0358, 0.2729, 0.9505, 0.2772, 0.9557, 0.2671, 0.9636, 0.2772, 0.9557, 0.2794, 0.9628, 0.2671, 0.9636, 0.5172, 0.8121, 0.5235, 0.8249, 0.4308, 0.8863, 0.4164, 0.8711, 0.5378, 0.2381, 0.5301, 0.2429, 0.4668, 0.1622, 0.4767, 0.1504, 0.5235, 0.8249, 0.5405, 0.8003, 0.5451, 0.8223, 0.5301, 0.2429, 0.5378, 0.2381, 0.5661, 0.26, 0.5235, 0.8249, 0.5172, 0.8121, 0.5405, 0.8003, 0.4164, 0.8711, 0.4308, 0.8863, 0.4231, 0.8917, 0.4084, 0.8782, 0.4767, 0.1504, 0.4668, 0.1622, 0.4587, 0.1535, 0.468, 0.1422, 0.4084, 0.8782, 0.4231, 0.8917, 0.3915, 0.9144, 0.3847, 0.9037, 0.468, 0.1422, 0.4587, 0.1535, 0.4409, 0.1351, 0.4532, 0.1237, 0.3847, 0.9037, 0.3915, 0.9144, 0.3372, 0.9406, 0.3304, 0.9291, 0.4532, 0.1237, 0.4409, 0.1351, 0.3984, 0.09835, 0.4147, 0.08752, 0.3304, 0.9291, 0.3372, 0.9406, 0.3319, 0.9437, 0.3252, 0.9326, 0.4147, 0.08752, 0.3984, 0.09835, 0.3939, 0.09209, 0.4069, 0.0822, 0.3252, 0.9326, 0.3319, 0.9437, 0.2901, 0.9684, 0.2873, 0.9589, 0.4069, 0.0822, 0.3939, 0.09209, 0.3623, 0.0491, 0.3713, 0.03818, 0.2873, 0.9589, 0.2901, 0.9684, 0.2797, 0.9693, 0.2794, 0.9628, 0.3713, 0.03818, 0.3623, 0.0491, 0.3551, 0.03876, 0.3606, 0.03035, 0.2794, 0.9628, 0.2797, 0.9693, 0.2671, 0.9636, 0.3606, 0.03035, 0.3551, 0.03876, 0.3435, 0.0358, 0.7407, 0.7491, 0.7424, 0.7215, 0.8687, 0.7333, 0.8658, 0.762, 0.725, 0.8566, 0.7303, 0.8293, 0.8547, 0.8486, 0.8502, 0.8771, 0.7366, 0.7893, 0.7385, 0.7714, 0.8634, 0.786, 0.8609, 0.8054, 0.7385, 0.7714, 0.7407, 0.7491, 0.8658, 0.762, 0.8634, 0.786, 0.7339, 0.8072, 0.7366, 0.7893, 0.8609, 0.8054, 0.8585, 0.8248, 0.7303, 0.8293, 0.7339, 0.8072, 0.8585, 0.8248, 0.8547, 0.8486, 0.7312, 0.3733, 0.7317, 0.3468, 0.7674, 0.3481, 0.7672, 0.376, 0.7302, 0.4058, 0.7312, 0.3733, 0.7672, 0.376, 0.7666, 0.4096, 0.7317, 0.3468, 0.7318, 0.3202, 0.7679, 0.3202, 0.7674, 0.3481, 0.7318, 0.3202, 0.7317, 0.2877, 0.7681, 0.2866, 0.7679, 0.3202, 0.7679, 0.3202, 0.7681, 0.2866, 0.7917, 0.2879, 0.7918, 0.3204, 0.7674, 0.3481, 0.7679, 0.3202, 0.7918, 0.3204, 0.7917, 0.3484, 0.7666, 0.4096, 0.7672, 0.376, 0.7911, 0.3764, 0.7902, 0.4089, 0.7672, 0.376, 0.7674, 0.3481, 0.7917, 0.3484, 0.7911, 0.3764, 0.8547, 0.8486, 0.8585, 0.8248, 0.8751, 0.8273, 0.8713, 0.8512, 0.8585, 0.8248, 0.8609, 0.8054, 0.8779, 0.8076, 0.8751, 0.8273, 0.8634, 0.786, 0.8658, 0.762, 0.8825, 0.7637, 0.8802, 0.7878, 0.8609, 0.8054, 0.8634, 0.786, 0.8802, 0.7878, 0.8779, 0.8076, 0.8502, 0.8771, 0.8547, 0.8486, 0.8713, 0.8512, 0.8666, 0.8791, 0.8658, 0.762, 0.8687, 0.7333, 0.8851, 0.7355, 0.8825, 0.7637, 0.8825, 0.7637, 0.8851, 0.7355, 0.903, 0.7363, 0.9008, 0.7653, 0.8666, 0.8791, 0.8713, 0.8512, 0.8894, 0.8543, 0.8842, 0.8829, 0.8779, 0.8076, 0.8802, 0.7878, 0.8986, 0.7892, 0.8967, 0.81, 0.8802, 0.7878, 0.8825, 0.7637, 0.9008, 0.7653, 0.8986, 0.7892, 0.8751, 0.8273, 0.8779, 0.8076, 0.8967, 0.81, 0.8933, 0.8306, 0.8713, 0.8512, 0.8751, 0.8273, 0.8933, 0.8306, 0.8894, 0.8543, 0.7911, 0.3764, 0.7917, 0.3484, 0.8184, 0.3487, 0.8171, 0.3779, 0.7902, 0.4089, 0.7911, 0.3764, 0.8171, 0.3779, 0.8158, 0.4107, 0.7917, 0.3484, 0.7918, 0.3204, 0.8179, 0.3196, 0.8184, 0.3487, 0.7918, 0.3204, 0.7917, 0.2879, 0.8173, 0.2867, 0.8179, 0.3196, 0.8179, 0.3196, 0.8173, 0.2867, 0.9816, 0.2841, 0.9815, 0.3226, 0.8184, 0.3487, 0.8179, 0.3196, 0.9815, 0.3226, 0.9816, 0.3543, 0.8158, 0.4107, 0.8171, 0.3779, 0.9807, 0.3859, 0.9798, 0.4244, 0.8171, 0.3779, 0.8184, 0.3487, 0.9816, 0.3543, 0.9807, 0.3859, 0.8894, 0.8543, 0.8933, 0.8306, 0.976, 0.8522, 0.9724, 0.8775, 0.8933, 0.8306, 0.8967, 0.81, 0.9789, 0.832, 0.976, 0.8522, 0.8986, 0.7892, 0.9008, 0.7653, 0.9841, 0.7864, 0.9812, 0.8118, 0.8967, 0.81, 0.8986, 0.7892, 0.9812, 0.8118, 0.9789, 0.832, 0.8842, 0.8829, 0.8894, 0.8543, 0.9724, 0.8775, 0.9668, 0.9076, 0.9008, 0.7653, 0.903, 0.7363, 0.9863, 0.7558, 0.9841, 0.7864])
me_cube.materials.append(mat_material)
me_cube.use_remesh_preserve_volume = False
me_cube.use_remesh_preserve_attributes = False
me_cube.use_mirror_vertex_groups = False
me_cube.update()
arm_armature = bpy.data.armatures.new('Armature')  # bones are not reproduced

# ---- objects
ob_armature = bpy.data.objects.new('Armature', arm_armature)
ob_cube = bpy.data.objects.new('Cube', me_cube)

# ---- transforms, parenting, visibility, modifiers, constraints
ob_armature.location = (0.0, 0.0, 0.0)
ob_armature.show_in_front = True
ob_armature.lineart.crease_threshold = 0.0
ob_cube.parent = ob_armature
ob_cube.location = (0.0, 2.842e-14, 0.0)
ob_cube.rotation_euler = (0.0, -0.0, -3.142)
ob_cube.lineart.crease_threshold = 0.0
_vg = ob_cube.vertex_groups.new(name='Root')
_vg = ob_cube.vertex_groups.new(name='Shoulder')
_vg = ob_cube.vertex_groups.new(name='ArmUp')
for _i, _w in zip([307, 308, 309, 310, 311, 312, 313, 314, 315, 316, 317, 318, 319, 320, 321, 322, 323, 324, 325, 326, 327, 328, 329, 330, 331, 332, 333, 334, 335, 336, 337, 338, 339, 340, 341, 342, 343, 344, 345, 346], [0.139, 0.1398, 0.1139, 0.1132, 0.1095, 0.1058, 0.1146, 0.1065, 0.1114, 0.1035, 0.5002, 0.519, 0.5004, 0.5193, 0.5036, 0.504, 0.5005, 0.5005, 0.6411, 0.6402, 0.939, 0.9391, 0.9199, 0.9208, 0.9282, 0.9308, 0.9329, 0.9264, 0.9347, 0.9289, 0.9977, 0.9982, 0.9977, 0.9981, 0.998, 0.9979, 0.9974, 0.9973, 0.9982, 0.9982]): _vg.add([_i], _w, 'REPLACE')
_vg = ob_cube.vertex_groups.new(name='ArmDown')
for _i, _w in zip([4, 5, 6, 7, 10, 11, 22, 23, 24, 25, 27, 29, 42, 47, 50, 51, 52, 53, 54, 55, 56, 57, 58, 59, 60, 61, 62, 63, 64, 65, 66, 67, 68, 69, 70, 71, 72, 73, 74, 75, 76, 77, 78, 79, 299, 307, 308, 309, 310, 311, 312, 313, 314, 315, 316, 317, 318, 319, 320, 321, 322, 323, 324, 325, 326, 327, 328, 329, 330, 331, 332, 333, 334, 335, 336], [0.1789, 0.1743, 0.02406, 0.05699, 0.101, 0.1228, 0.1362, 0.08497, 0.1574, 0.09662, 0.04989, 0.05132, 0.004546, 0.01623, 0.3915, 0.5504, 0.3595, 0.5239, 0.6444, 0.4972, 0.3451, 0.3451, 0.5333, 0.5381, 0.9221, 0.9248, 0.885, 0.8813, 0.937, 0.928, 0.9388, 0.9128, 0.9274, 0.9028, 0.996, 0.9963, 0.996, 0.9963, 0.9963, 0.9963, 0.9951, 0.9951, 0.9956, 0.9956, 0.02568, 0.861, 0.8602, 0.8861, 0.8867, 0.8905, 0.8942, 0.8854, 0.8934, 0.8885, 0.8965, 0.4998, 0.481, 0.4996, 0.4806, 0.4964, 0.496, 0.4995, 0.4995, 0.3589, 0.3598, 0.061, 0.06094, 0.08013, 0.07922, 0.07175, 0.0692, 0.06712, 0.07359, 0.0653, 0.07108]): _vg.add([_i], _w, 'REPLACE')
_vg = ob_cube.vertex_groups.new(name='Hand')
for _i, _w in zip([0, 1, 4, 5, 6, 7, 10, 11, 12, 13, 14, 15, 16, 17, 22, 23, 24, 25, 26, 27, 28, 29, 30, 32, 34, 35, 36, 37, 38, 39, 40, 41, 42, 43, 44, 45, 46, 47, 48, 49, 50, 51, 52, 53, 54, 55, 56, 57, 58, 59, 60, 61, 62, 63, 64, 65, 66, 67, 68, 69, 82, 198, 199, 221, 222, 237, 238, 253, 269, 270, 299], [0.03182, 0.0542, 0.7997, 0.8023, 0.07615, 0.1917, 0.7735, 0.8113, 0.7025, 0.7078, 0.1163, 0.09865, 0.9519, 0.899, 0.828, 0.3171, 0.817, 0.5832, 0.3219, 0.8855, 0.331, 0.8826, 0.07092, 0.07416, 0.9092, 0.8602, 0.6343, 0.6183, 0.6018, 0.8194, 0.8945, 0.6053, 0.9253, 0.1983, 0.1462, 0.1879, 0.2232, 0.9127, 0.1636, 0.1802, 0.5132, 0.4403, 0.4951, 0.4677, 0.3247, 0.4783, 0.4206, 0.3843, 0.4605, 0.4559, 0.07611, 0.07348, 0.07415, 0.08088, 0.05602, 0.06344, 0.05851, 0.06618, 0.06886, 0.07848, 0.0006468, 0.05203, 0.03949, 0.07826, 0.04356, 0.07219, 0.06565, 0.007134, 0.04979, 0.01914, 0.08163]): _vg.add([_i], _w, 'REPLACE')
_vg = ob_cube.vertex_groups.new(name='PinkyA')
for _i, _w in zip([0, 1, 12, 13, 17, 18, 20, 26, 27, 28, 29, 35, 36, 38, 39, 42, 43, 46, 47, 80, 81, 82, 83, 84, 85, 86, 87, 88, 89, 90, 91, 92, 93, 94, 109, 110, 237, 238, 240, 269, 270, 271, 272, 273, 274, 275, 276, 277], [0.9437, 0.9209, 0.2706, 0.2672, 0.008905, 0.5183, 0.328, 0.6483, 0.05418, 0.6378, 0.0563, 0.1131, 0.08969, 0.09816, 0.1478, 0.001716, 0.7059, 0.6669, 0.01301, 0.8014, 0.704, 0.9476, 0.9703, 0.9342, 0.8836, 0.6346, 0.7084, 0.2924, 0.3058, 0.8047, 0.8656, 0.01733, 0.05375, 0.0009305, 0.07698, 0.168, 0.08735, 0.07369, 0.005871, 0.8801, 0.9057, 0.9824, 0.9087, 0.7422, 0.8934, 0.5367, 0.3753, 0.000742]): _vg.add([_i], _w, 'REPLACE')
_vg = ob_cube.vertex_groups.new(name='PinkyB')
for _i, _w in zip([80, 81, 84, 85, 86, 87, 88, 89, 90, 91, 92, 93, 94, 95, 96, 97, 98, 99, 101, 102, 272, 273, 274, 275, 276, 277, 278, 280, 281], [0.009346, 0.04828, 0.04855, 0.09643, 0.3148, 0.2608, 0.6665, 0.6464, 0.1621, 0.09517, 0.07479, 0.6054, 0.6394, 0.4111, 0.1638, 0.2998, 0.2672, 0.04274, 0.003235, 0.02153, 0.01278, 0.2354, 0.09873, 0.4473, 0.5944, 0.7077, 0.02458, 0.2824, 0.007029]): _vg.add([_i], _w, 'REPLACE')
_vg = ob_cube.vertex_groups.new(name='PinkyTip')
for _i, _w in zip([88, 89, 90, 91, 92, 93, 94, 95, 96, 97, 98, 99, 100, 101, 102, 103, 104, 105, 106, 107, 108, 277, 278, 279, 280, 281, 282, 283, 284], [0.01995, 0.01802, 0.009848, 0.0261, 0.8915, 0.3406, 0.3341, 0.5784, 0.8314, 0.6879, 0.7099, 0.9412, 0.9945, 0.9713, 0.9627, 0.9822, 0.9898, 0.98, 0.9892, 0.9966, 0.9944, 0.2665, 0.9534, 0.9817, 0.7055, 0.9701, 0.9988, 0.9974, 0.9896]): _vg.add([_i], _w, 'REPLACE')
_vg = ob_cube.vertex_groups.new(name='RingA')
for _i, _w in zip([8, 9, 18, 20, 36, 38, 43, 46, 80, 81, 86, 109, 110, 111, 112, 113, 114, 115, 116, 117, 118, 119, 120, 140, 141, 221, 222, 224, 237, 238, 239, 240, 241, 242, 243, 244, 269, 270, 272], [0.515, 0.5949, 0.4313, 0.6343, 0.1082, 0.1135, 0.06689, 0.07494, 0.1592, 0.2307, 0.01427, 0.9034, 0.803, 0.8856, 0.7694, 0.794, 0.7471, 0.8154, 0.7511, 0.3263, 0.2562, 0.3106, 0.2235, 0.1581, 0.24, 0.05016, 0.05606, 0.04029, 0.7829, 0.8036, 0.9535, 0.932, 0.9577, 0.7442, 0.3184, 0.0539, 0.05537, 0.05344, 0.0381]): _vg.add([_i], _w, 'REPLACE')
_vg = ob_cube.vertex_groups.new(name='RingB')
for _i, _w in zip([113, 114, 115, 116, 117, 118, 119, 120, 121, 122, 123, 124, 241, 242, 243, 244, 246], [0.182, 0.2243, 0.1648, 0.223, 0.6115, 0.6903, 0.6196, 0.7191, 0.02451, 0.02535, 0.0262, 0.02446, 0.03131, 0.2286, 0.6156, 0.9355, 0.01456]): _vg.add([_i], _w, 'REPLACE')
_vg = ob_cube.vertex_groups.new(name='RingTip')
for _i, _w in zip([117, 118, 119, 120, 121, 122, 123, 124, 125, 126, 127, 128, 129, 130, 131, 132, 133, 134, 135, 136, 137, 243, 245, 246, 247, 248, 249, 250, 251, 252], [0.06032, 0.05147, 0.06759, 0.05491, 0.9507, 0.9456, 0.9481, 0.9442, 0.9801, 0.9833, 0.9817, 0.985, 0.9982, 0.9979, 0.9982, 0.9981, 0.9992, 0.9988, 0.9993, 0.9992, 0.9993, 0.06436, 0.9784, 0.9515, 0.9841, 0.9952, 0.9993, 0.9986, 0.9996, 0.9992]): _vg.add([_i], _w, 'REPLACE')
_vg = ob_cube.vertex_groups.new(name='FingerA')
for _i, _w in zip([8, 9, 19, 21, 30, 32, 36, 37, 38, 45, 48, 111, 112, 138, 139, 140, 141, 142, 143, 144, 145, 146, 147, 148, 149, 151, 153, 167, 168, 221, 222, 223, 224, 225, 226, 227, 228, 230, 237, 238, 240, 253, 254, 256], [0.4483, 0.3554, 0.6435, 0.6473, 0.02052, 0.003771, 0.09303, 0.005707, 0.1004, 0.1386, 0.1473, 0.09103, 0.2025, 0.9256, 0.8591, 0.8239, 0.7321, 0.8123, 0.8405, 0.8223, 0.9112, 0.8207, 0.2989, 0.5963, 0.2792, 0.01854, 0.0242, 0.1769, 0.2385, 0.7637, 0.8198, 0.9667, 0.9187, 0.949, 0.9278, 0.8615, 0.0514, 0.02732, 0.0401, 0.04046, 0.008053, 0.06695, 0.04123, 0.05272]): _vg.add([_i], _w, 'REPLACE')
_vg = ob_cube.vertex_groups.new(name='FingerB')
for _i, _w in zip([142, 143, 144, 145, 146, 147, 148, 149, 150, 151, 152, 153, 154, 155, 156, 157, 159, 160, 161, 225, 226, 227, 228, 229, 230, 231, 232, 234], [0.1767, 0.1485, 0.1705, 0.0807, 0.1655, 0.6907, 0.3921, 0.7093, 0.7979, 0.719, 0.7857, 0.7176, 0.3685, 0.3073, 0.3568, 0.2926, 0.01899, 0.006776, 0.0294, 0.05003, 0.06554, 0.1257, 0.9479, 0.9649, 0.7241, 0.3335, 0.0664, 0.005252]): _vg.add([_i], _w, 'REPLACE')
_vg = ob_cube.vertex_groups.new(name='FingerTip')
for _i, _w in zip([150, 151, 152, 153, 154, 155, 156, 157, 158, 159, 160, 161, 162, 163, 164, 165, 166, 229, 230, 231, 232, 233, 234, 235, 236], [0.1873, 0.2466, 0.198, 0.2452, 0.6135, 0.6854, 0.6269, 0.7012, 0.9763, 0.964, 0.9708, 0.9585, 0.9841, 0.9877, 0.979, 0.9833, 0.9972, 0.01873, 0.2372, 0.6492, 0.9333, 0.998, 0.971, 0.9906, 0.9998]): _vg.add([_i], _w, 'REPLACE')
_vg = ob_cube.vertex_groups.new(name='PointA')
for _i, _w in zip([2, 3, 14, 15, 19, 21, 30, 32, 36, 37, 38, 41, 45, 48, 138, 139, 167, 168, 169, 170, 171, 172, 173, 174, 175, 176, 177, 178, 180, 182, 183, 198, 199, 221, 222, 253, 254, 255, 256, 257, 258, 259, 260, 262, 263], [0.9475, 0.9694, 0.1182, 0.1329, 0.3221, 0.3224, 0.692, 0.7479, 0.06286, 0.1253, 0.0768, 0.1301, 0.6102, 0.6052, 0.06137, 0.1142, 0.8089, 0.7315, 0.9762, 0.9578, 0.7574, 0.8387, 0.7672, 0.9153, 0.8408, 0.3117, 0.5803, 0.29, 0.0326, 0.05548, 0.008889, 0.06744, 0.04285, 0.09122, 0.06579, 0.8767, 0.9273, 0.9783, 0.9186, 0.7894, 0.9418, 0.8789, 0.1988, 0.05412, 0.009558]): _vg.add([_i], _w, 'REPLACE')
_vg = ob_cube.vertex_groups.new(name='PointB')
for _i, _w in zip([171, 172, 173, 174, 175, 176, 177, 178, 179, 180, 181, 182, 183, 184, 185, 186, 187, 188, 189, 190, 191, 193, 257, 258, 259, 260, 261, 262, 263, 264, 266, 267], [0.2373, 0.1576, 0.2104, 0.0679, 0.1412, 0.6695, 0.4138, 0.6977, 0.7728, 0.8424, 0.775, 0.7159, 0.4467, 0.3129, 0.7761, 0.3648, 0.0227, 0.08524, 0.008087, 0.05916, 0.01157, 0.03756, 0.2057, 0.05305, 0.1126, 0.7922, 0.8361, 0.826, 0.7682, 0.2383, 0.05476, 0.004561]): _vg.add([_i], _w, 'REPLACE')
_vg = ob_cube.vertex_groups.new(name='PointTip')
for _i, _w in zip([179, 180, 181, 182, 183, 184, 185, 186, 187, 188, 189, 190, 191, 192, 193, 194, 195, 261, 262, 263, 264, 265, 266, 267, 268], [0.2093, 0.1163, 0.2061, 0.2283, 0.5237, 0.6784, 0.2001, 0.6265, 0.9627, 0.9121, 0.9701, 0.9373, 0.9676, 0.986, 0.9548, 0.9819, 0.9792, 0.1565, 0.1197, 0.202, 0.7589, 0.9942, 0.943, 0.9716, 0.9967]): _vg.add([_i], _w, 'REPLACE')
_vg = ob_cube.vertex_groups.new(name='ThumbA')
for _i, _w in zip([6, 7, 10, 11, 14, 15, 17, 22, 23, 25, 30, 31, 32, 33, 34, 37, 40, 41, 44, 45, 48, 49, 50, 52, 54, 56, 57, 62, 63, 196, 197, 198, 199, 200, 201, 202, 203, 285, 286, 287, 288, 289, 290, 299, 300, 301, 302], [0.8822, 0.745, 0.1229, 0.06322, 0.6561, 0.6348, 0.01041, 0.009836, 0.594, 0.3177, 0.1661, 0.855, 0.1223, 0.9433, 0.0721, 0.194, 0.07011, 0.2082, 0.817, 0.004414, 0.02724, 0.7745, 0.09432, 0.1443, 0.009612, 0.2327, 0.2691, 0.03109, 0.025, 0.541, 0.3776, 0.6389, 0.6042, 0.108, 0.1245, 0.07187, 0.06849, 0.8063, 0.8276, 0.593, 0.487, 0.08295, 0.07843, 0.8765, 0.8902, 0.3398, 0.05843]): _vg.add([_i], _w, 'REPLACE')
_vg = ob_cube.vertex_groups.new(name='ThumbB')
for _i, _w in zip([14, 15, 31, 33, 196, 197, 198, 199, 200, 201, 202, 203, 204, 205, 206, 207, 208, 209, 210, 211, 212, 214, 285, 286, 287, 288, 289, 290, 291, 292, 293, 294, 295, 300, 301, 302, 303, 304, 305], [0.09195, 0.114, 0.1319, 0.06236, 0.4559, 0.6079, 0.217, 0.2771, 0.7819, 0.752, 0.8845, 0.903, 0.6842, 0.6811, 0.1949, 0.1622, 0.08147, 0.1151, 0.2374, 0.2857, 0.00945, 0.0008525, 0.1601, 0.1328, 0.3794, 0.49, 0.8523, 0.8855, 0.6256, 0.4489, 0.1418, 0.2713, 0.01651, 0.1062, 0.6533, 0.9102, 0.708, 0.2682, 0.00833]): _vg.add([_i], _w, 'REPLACE')
_vg = ob_cube.vertex_groups.new(name='ThumbTip')
for _i, _w in zip([200, 201, 202, 203, 204, 205, 206, 207, 208, 209, 210, 211, 212, 213, 214, 215, 216, 217, 218, 219, 220, 289, 290, 291, 292, 293, 294, 295, 296, 297, 298, 302, 303, 304, 305, 306], [0.09588, 0.1001, 0.03566, 0.004991, 0.3065, 0.3105, 0.7838, 0.8233, 0.9126, 0.8748, 0.7596, 0.7102, 0.9698, 0.9773, 0.9729, 0.9867, 0.9968, 0.9845, 0.9923, 0.9905, 0.9965, 0.06355, 0.01247, 0.3625, 0.5451, 0.8558, 0.723, 0.966, 0.9872, 0.9968, 0.9904, 0.01182, 0.2842, 0.7286, 0.9705, 0.9892]): _vg.add([_i], _w, 'REPLACE')
_m = ob_cube.modifiers.new('Armature', 'ARMATURE')
_m.object = ob_armature
_m.use_bone_envelopes = True

# ---- collection membership
col_collection_1.objects.link(ob_armature)
col_collection_1.objects.link(ob_cube)

# ---- scene / render settings (as saved in the file)
scene.frame_start = 1; scene.frame_end = 20; scene.frame_set(20)
scene.render.engine = 'BLENDER_EEVEE_NEXT'
scene.render.image_settings.color_mode = 'RGB'
scene.render.image_settings.compression = 90
scene.render.resolution_percentage = 50
scene.render.dither_intensity = 0.0
scene.render.bake_margin = 2
scene.render.bake_bias = 0.0
scene.cycles.use_denoising = False
scene.cycles.samples = 10
scene.cycles.sampling_pattern = 'TABULATED_SOBOL'
scene.cycles.light_sampling_threshold = 0.0
scene.cycles.use_adaptive_sampling = False
scene.cycles.use_light_tree = False
scene.cycles.blur_glossy = 0.0
scene.cycles.volume_bounces = 1
scene.cycles.pixel_filter_type = 'GAUSSIAN'
scene.cycles.sample_clamp_indirect = 0.0
scene.view_settings.view_transform = 'Standard'
bpy.context.view_layer.update()

# ---- added for rendering (the .blend has no active camera and no usable light): camera, sun
cam_auto = bpy.data.cameras.new('AutoCamera')
cam_auto.lens = 50.0
cam_auto.sensor_width = 36.0
cam_auto.clip_end = 1000.0
ob_auto_camera = bpy.data.objects.new('AutoCamera', cam_auto)
scene.collection.objects.link(ob_auto_camera)
ob_auto_camera.location = (10.1882, -23.9289, 10.8822)
ob_auto_camera.rotation_euler = (1.09748, -7.21219e-08, 0.694738)
scene.camera = ob_auto_camera
light_auto_sun = bpy.data.lights.new('AutoSun', 'SUN')
light_auto_sun.energy = 3.0
light_auto_sun.angle = 0.0523599
ob_auto_sun = bpy.data.objects.new('AutoSun', light_auto_sun)
scene.collection.objects.link(ob_auto_sun)
ob_auto_sun.rotation_euler = (0.872665, 0.174533, 0.523599)
bpy.context.view_layer.update()
